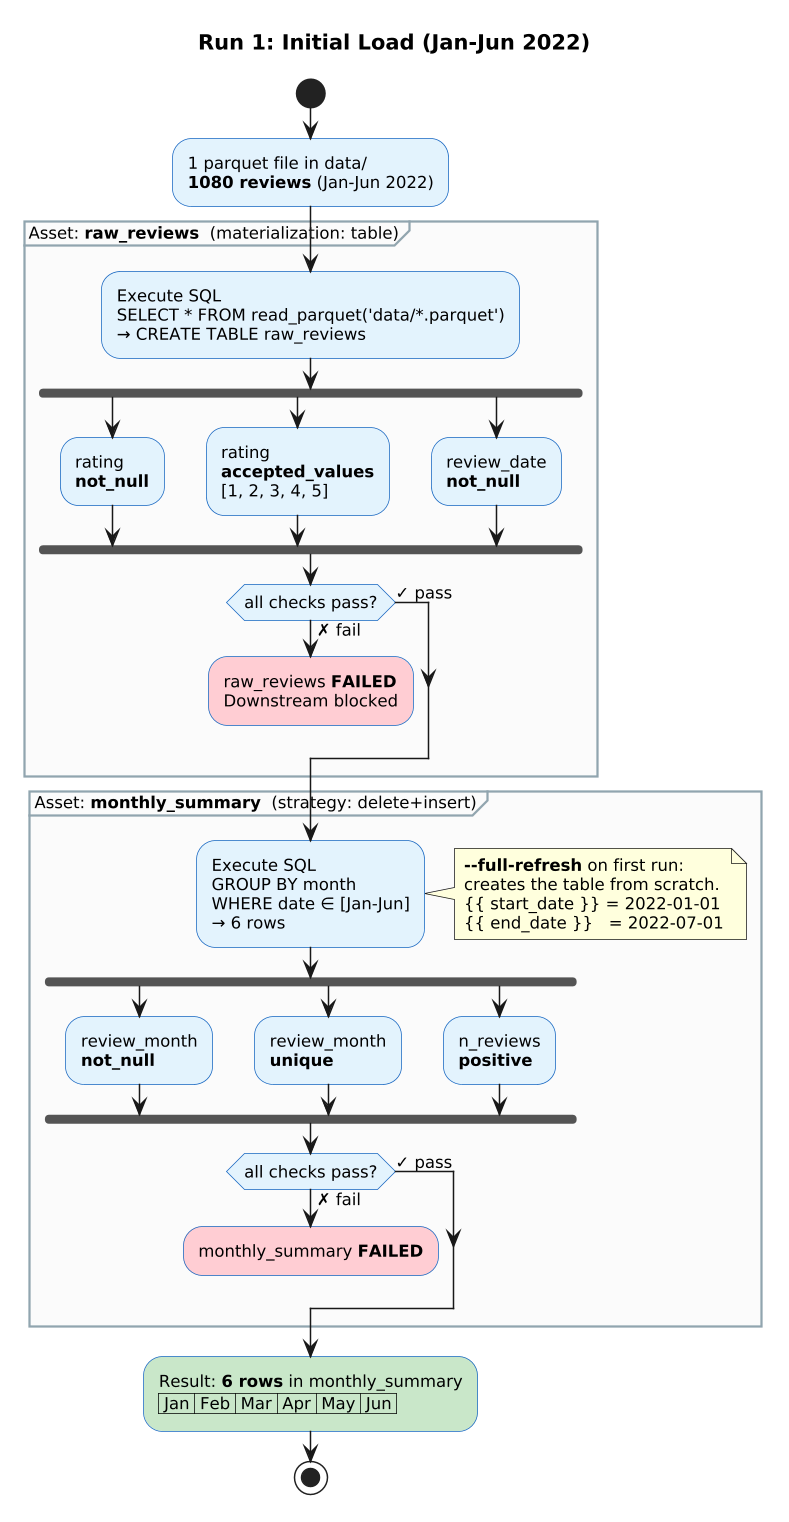

The diagram above was rendered by PlantUML. Its source (embedded in the PNG):
@startuml
scale 1.5
skinparam defaultFontSize 11
skinparam ActivityBackgroundColor #e3f2fd
skinparam ActivityBorderColor #1565c0
skinparam DiamondBackgroundColor #fff9c4
skinparam DiamondBorderColor #f0c040
skinparam PartitionBackgroundColor #fafafa
skinparam PartitionBorderColor #90a4ae

title Run 1: Initial Load (Jan-Jun 2022)

start
:1 parquet file in data/\n**1080 reviews** (Jan-Jun 2022);

partition "Asset: **raw_reviews**  (materialization: table)" {
  :Execute SQL\nSELECT * FROM read_parquet('data/*.parquet')\n→ CREATE TABLE raw_reviews;

  fork
    :rating\n**not_null**;
  fork again
    :rating\n**accepted_values**\n[1, 2, 3, 4, 5];
  fork again
    :review_date\n**not_null**;
  end fork

  if (all checks pass?) then (✓ pass)
  else (✗ fail)
    :raw_reviews **FAILED**\nDownstream blocked; <<#ffcdd2>>
    kill
  endif
}

partition "Asset: **monthly_summary**  (strategy: delete+insert)" {
  :Execute SQL\nGROUP BY month\nWHERE date ∈ [Jan-Jun]\n→ 6 rows;
  note right
    **--full-refresh** on first run:
    creates the table from scratch.
    {{ start_date }} = 2022-01-01
    {{ end_date }}   = 2022-07-01
  end note

  fork
    :review_month\n**not_null**;
  fork again
    :review_month\n**unique**;
  fork again
    :n_reviews\n**positive**;
  end fork

  if (all checks pass?) then (✓ pass)
  else (✗ fail)
    :monthly_summary **FAILED**; <<#ffcdd2>>
    kill
  endif
}

:Result: **6 rows** in monthly_summary
| Jan | Feb | Mar | Apr | May | Jun |; <<#c8e6c9>>
stop
@enduml